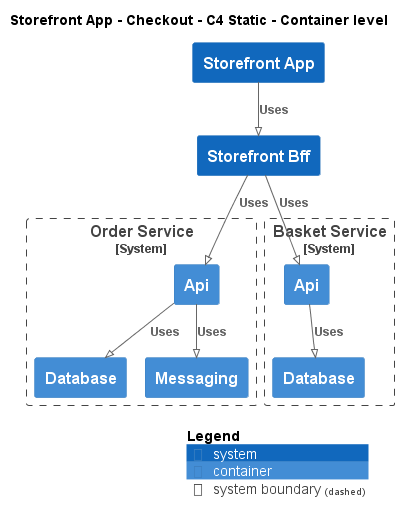

The diagram above was rendered by PlantUML. Its source (embedded in the PNG):
@startuml
!pragma layout smetana
!include ..\..\..\..\..\.c4s\C4_Container.puml

AddElementTag("c4interflow:lifecycle:new", $bgColor=green, $fontColor=#ffffff, $borderColor=green, $shadowing="False")
AddElementTag("c4interflow:lifecycle:changed", $bgColor=orange, $fontColor=#ffffff, $borderColor=orange, $shadowing="False")
AddElementTag("c4interflow:lifecycle:removed", $bgColor=red, $fontColor=#ffffff, $borderColor=red, $shadowing="False")

AddRelTag("c4interflow:lifecycle:new", $textColor=green, $lineColor=green)
AddRelTag("c4interflow:lifecycle:changed", $textColor=orange, $lineColor=orange)
AddRelTag("c4interflow:lifecycle:removed", $textColor=red, $lineColor=red)

SHOW_PERSON_PORTRAIT()
LAYOUT_TOP_DOWN()

skinparam linetype polyline

title Storefront App - Checkout - C4 Static - Container level

System(ECommercePlatform.SoftwareSystems.StorefrontApp, "Storefront App", "")
System(ECommercePlatform.SoftwareSystems.StorefrontBff, "Storefront Bff", "")

System_Boundary(ECommercePlatform.SoftwareSystems.OrderService, "Order Service") {
    Container(ECommercePlatform.SoftwareSystems.OrderService.Containers.Api, "Api", "", "")
    Container(ECommercePlatform.SoftwareSystems.OrderService.Containers.Database, "Database", "", "")
    Container(ECommercePlatform.SoftwareSystems.OrderService.Containers.Messaging, "Messaging", "", "")
}

System_Boundary(ECommercePlatform.SoftwareSystems.BasketService, "Basket Service") {
    Container(ECommercePlatform.SoftwareSystems.BasketService.Containers.Api, "Api", "", "")
    Container(ECommercePlatform.SoftwareSystems.BasketService.Containers.Database, "Database", "", "")
}

Rel(ECommercePlatform.SoftwareSystems.StorefrontApp, ECommercePlatform.SoftwareSystems.StorefrontBff, "Uses")
Rel(ECommercePlatform.SoftwareSystems.StorefrontBff, ECommercePlatform.SoftwareSystems.OrderService.Containers.Api, "Uses")
Rel(ECommercePlatform.SoftwareSystems.OrderService.Containers.Api, ECommercePlatform.SoftwareSystems.OrderService.Containers.Database, "Uses")
Rel(ECommercePlatform.SoftwareSystems.OrderService.Containers.Api, ECommercePlatform.SoftwareSystems.OrderService.Containers.Messaging, "Uses")
Rel(ECommercePlatform.SoftwareSystems.StorefrontBff, ECommercePlatform.SoftwareSystems.BasketService.Containers.Api, "Uses")
Rel(ECommercePlatform.SoftwareSystems.BasketService.Containers.Api, ECommercePlatform.SoftwareSystems.BasketService.Containers.Database, "Uses")


SHOW_LEGEND()
@enduml